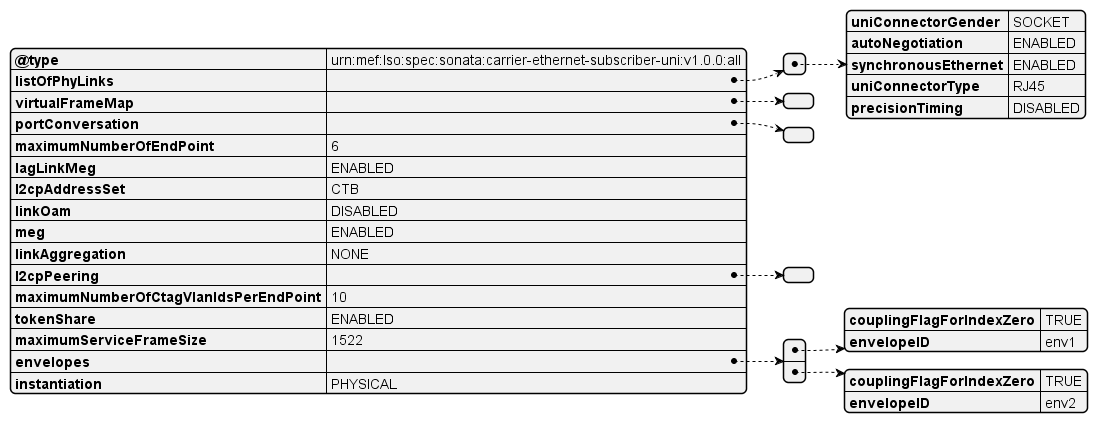

The diagram above was rendered by PlantUML. Its source (embedded in the PNG):
@startjson
{
          "@type": "urn:mef:lso:spec:sonata:carrier-ethernet-subscriber-uni:v1.0.0:all",
          "listOfPhyLinks": [
            {
              "uniConnectorGender": "SOCKET",
              "autoNegotiation": "ENABLED",
              "synchronousEthernet": "ENABLED",
              "uniConnectorType": "RJ45",
              "precisionTiming": "DISABLED"
            }
          ],
          "virtualFrameMap": [],
          "portConversation": [],
          "maximumNumberOfEndPoint": 6,
          "lagLinkMeg": "ENABLED",
          "l2cpAddressSet": "CTB",
          "linkOam": "DISABLED",
          "meg": "ENABLED",
          "linkAggregation": "NONE",
          "l2cpPeering": [],
          "maximumNumberOfCtagVlanIdsPerEndPoint": 10,
          "tokenShare": "ENABLED",
          "maximumServiceFrameSize": 1522,
          "envelopes": [
            {
              "couplingFlagForIndexZero": "TRUE",
              "envelopeID": "env1"
            },
            {
              "couplingFlagForIndexZero": "TRUE",
              "envelopeID": "env2"
            }
          ],
          "instantiation": "PHYSICAL"
        }
@endjson